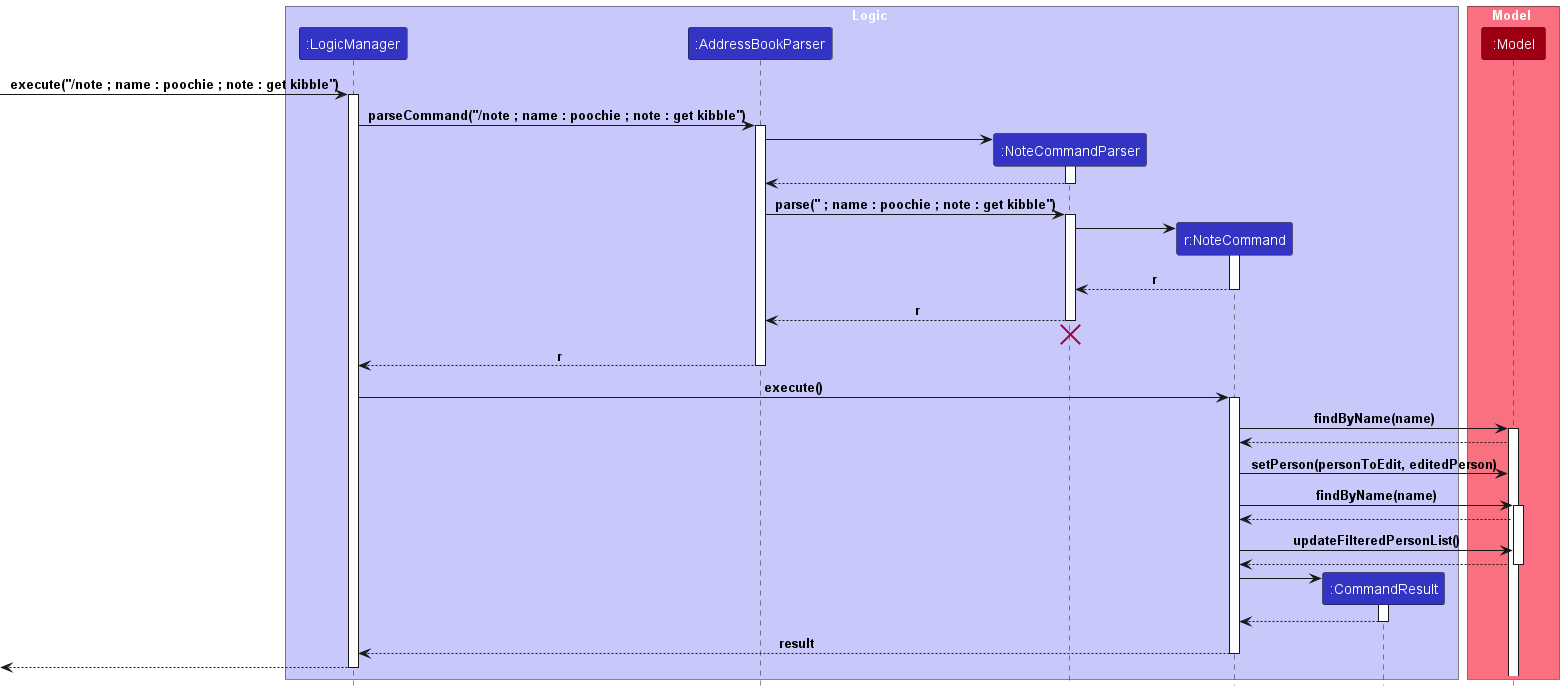

The diagram above was rendered by PlantUML. Its source (embedded in the PNG):
@startuml
!include style.puml

box Logic LOGIC_COLOR_T1
participant ":LogicManager" as LogicManager LOGIC_COLOR
participant ":AddressBookParser" as AddressBookParser LOGIC_COLOR
participant ":NoteCommandParser" as NoteCommandParser LOGIC_COLOR
participant "r:NoteCommand" as NoteCommand LOGIC_COLOR
participant ":CommandResult" as CommandResult LOGIC_COLOR
end box

box Model MODEL_COLOR_T1
participant ":Model" as Model MODEL_COLOR
end box
[-> LogicManager : execute("/note ; name : poochie ; note : get kibble")
activate LogicManager

LogicManager -> AddressBookParser : parseCommand("/note ; name : poochie ; note : get kibble")
activate AddressBookParser

create NoteCommandParser
AddressBookParser -> NoteCommandParser
activate NoteCommandParser

NoteCommandParser --> AddressBookParser
deactivate NoteCommandParser

AddressBookParser -> NoteCommandParser : parse(" ; name : poochie ; note : get kibble")
activate NoteCommandParser

create NoteCommand
NoteCommandParser -> NoteCommand
activate NoteCommand

NoteCommand --> NoteCommandParser : r
deactivate NoteCommand

NoteCommandParser --> AddressBookParser : r
deactivate NoteCommandParser

NoteCommandParser -[hidden]-> AddressBookParser
destroy NoteCommandParser

AddressBookParser --> LogicManager : r
deactivate AddressBookParser

LogicManager -> NoteCommand : execute()
activate NoteCommand

NoteCommand -> Model : findByName(name)
activate Model
Model --> NoteCommand

NoteCommand -> Model : setPerson(personToEdit, editedPerson)


NoteCommand -> Model : findByName(name)
activate Model

Model --> NoteCommand

NoteCommand -> Model : updateFilteredPersonList()

Model --> NoteCommand
deactivate Model

create CommandResult
NoteCommand -> CommandResult
activate CommandResult

CommandResult --> NoteCommand
deactivate CommandResult

NoteCommand --> LogicManager : result
deactivate NoteCommand

[<--LogicManager
deactivate LogicManager
@enduml